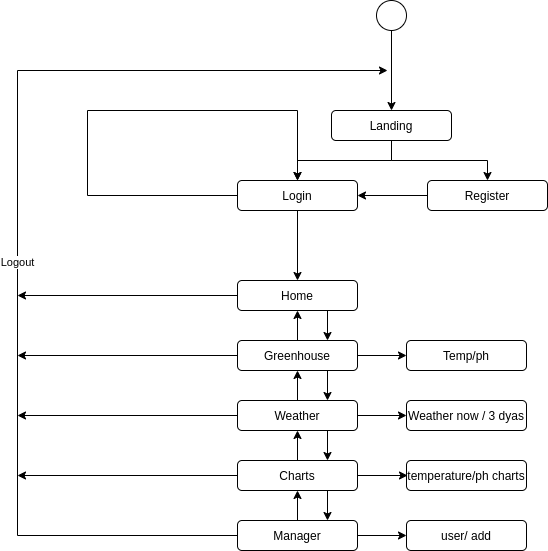

The diagram above was exported from draw.io. Its source (the exported page's mxGraphModel, read from the mxfile embedded in the PNG):
<mxGraphModel dx="1355" dy="774" grid="1" gridSize="10" guides="1" tooltips="1" connect="1" arrows="1" fold="1" page="1" pageScale="1" pageWidth="827" pageHeight="1169" math="0" shadow="0">
  <root>
    <mxCell id="0" />
    <mxCell id="1" parent="0" />
    <mxCell id="TKOA_F1Be-pBDYGH0kZk-54" style="edgeStyle=orthogonalEdgeStyle;rounded=0;orthogonalLoop=1;jettySize=auto;html=1;entryX=0.5;entryY=0;entryDx=0;entryDy=0;" edge="1" parent="1" source="TKOA_F1Be-pBDYGH0kZk-46" target="TKOA_F1Be-pBDYGH0kZk-47">
      <mxGeometry relative="1" as="geometry" />
    </mxCell>
    <mxCell id="TKOA_F1Be-pBDYGH0kZk-46" value="" style="ellipse;whiteSpace=wrap;html=1;aspect=fixed;" vertex="1" parent="1">
      <mxGeometry x="399" y="20" width="30" height="30" as="geometry" />
    </mxCell>
    <mxCell id="TKOA_F1Be-pBDYGH0kZk-52" style="edgeStyle=orthogonalEdgeStyle;rounded=0;orthogonalLoop=1;jettySize=auto;html=1;exitX=0.5;exitY=1;exitDx=0;exitDy=0;" edge="1" parent="1" source="TKOA_F1Be-pBDYGH0kZk-47" target="TKOA_F1Be-pBDYGH0kZk-48">
      <mxGeometry relative="1" as="geometry" />
    </mxCell>
    <mxCell id="TKOA_F1Be-pBDYGH0kZk-53" style="edgeStyle=orthogonalEdgeStyle;rounded=0;orthogonalLoop=1;jettySize=auto;html=1;" edge="1" parent="1" source="TKOA_F1Be-pBDYGH0kZk-47" target="TKOA_F1Be-pBDYGH0kZk-50">
      <mxGeometry relative="1" as="geometry" />
    </mxCell>
    <mxCell id="TKOA_F1Be-pBDYGH0kZk-47" value="Landing" style="rounded=1;whiteSpace=wrap;html=1;" vertex="1" parent="1">
      <mxGeometry x="354" y="130" width="120" height="30" as="geometry" />
    </mxCell>
    <mxCell id="TKOA_F1Be-pBDYGH0kZk-55" style="edgeStyle=orthogonalEdgeStyle;rounded=0;orthogonalLoop=1;jettySize=auto;html=1;entryX=0.5;entryY=0;entryDx=0;entryDy=0;" edge="1" parent="1" source="TKOA_F1Be-pBDYGH0kZk-48" target="TKOA_F1Be-pBDYGH0kZk-51">
      <mxGeometry relative="1" as="geometry" />
    </mxCell>
    <mxCell id="TKOA_F1Be-pBDYGH0kZk-57" style="edgeStyle=orthogonalEdgeStyle;rounded=0;orthogonalLoop=1;jettySize=auto;html=1;entryX=0.5;entryY=0;entryDx=0;entryDy=0;" edge="1" parent="1" source="TKOA_F1Be-pBDYGH0kZk-48" target="TKOA_F1Be-pBDYGH0kZk-48">
      <mxGeometry relative="1" as="geometry">
        <mxPoint x="320" y="140" as="targetPoint" />
        <Array as="points">
          <mxPoint x="110" y="215" />
          <mxPoint x="110" y="130" />
          <mxPoint x="320" y="130" />
        </Array>
      </mxGeometry>
    </mxCell>
    <mxCell id="TKOA_F1Be-pBDYGH0kZk-48" value="Login" style="rounded=1;whiteSpace=wrap;html=1;" vertex="1" parent="1">
      <mxGeometry x="260" y="200" width="120" height="30" as="geometry" />
    </mxCell>
    <mxCell id="TKOA_F1Be-pBDYGH0kZk-56" style="edgeStyle=orthogonalEdgeStyle;rounded=0;orthogonalLoop=1;jettySize=auto;html=1;" edge="1" parent="1" source="TKOA_F1Be-pBDYGH0kZk-50" target="TKOA_F1Be-pBDYGH0kZk-48">
      <mxGeometry relative="1" as="geometry" />
    </mxCell>
    <mxCell id="TKOA_F1Be-pBDYGH0kZk-50" value="Register" style="rounded=1;whiteSpace=wrap;html=1;" vertex="1" parent="1">
      <mxGeometry x="450" y="200" width="120" height="30" as="geometry" />
    </mxCell>
    <mxCell id="TKOA_F1Be-pBDYGH0kZk-68" style="edgeStyle=orthogonalEdgeStyle;rounded=0;orthogonalLoop=1;jettySize=auto;html=1;exitX=0;exitY=0.5;exitDx=0;exitDy=0;" edge="1" parent="1" source="TKOA_F1Be-pBDYGH0kZk-51">
      <mxGeometry relative="1" as="geometry">
        <mxPoint x="40" y="315" as="targetPoint" />
      </mxGeometry>
    </mxCell>
    <mxCell id="TKOA_F1Be-pBDYGH0kZk-73" style="edgeStyle=orthogonalEdgeStyle;rounded=0;orthogonalLoop=1;jettySize=auto;html=1;exitX=0.75;exitY=1;exitDx=0;exitDy=0;entryX=0.75;entryY=0;entryDx=0;entryDy=0;" edge="1" parent="1" source="TKOA_F1Be-pBDYGH0kZk-51" target="TKOA_F1Be-pBDYGH0kZk-61">
      <mxGeometry relative="1" as="geometry" />
    </mxCell>
    <mxCell id="TKOA_F1Be-pBDYGH0kZk-51" value="Home" style="rounded=1;whiteSpace=wrap;html=1;" vertex="1" parent="1">
      <mxGeometry x="260" y="300" width="120" height="30" as="geometry" />
    </mxCell>
    <mxCell id="TKOA_F1Be-pBDYGH0kZk-62" style="edgeStyle=orthogonalEdgeStyle;rounded=0;orthogonalLoop=1;jettySize=auto;html=1;" edge="1" parent="1" source="TKOA_F1Be-pBDYGH0kZk-58">
      <mxGeometry relative="1" as="geometry">
        <mxPoint x="410" y="90" as="targetPoint" />
        <Array as="points">
          <mxPoint x="40" y="555" />
        </Array>
      </mxGeometry>
    </mxCell>
    <mxCell id="TKOA_F1Be-pBDYGH0kZk-80" value="Logout" style="edgeLabel;html=1;align=center;verticalAlign=middle;resizable=0;points=[];" vertex="1" connectable="0" parent="TKOA_F1Be-pBDYGH0kZk-62">
      <mxGeometry x="-0.0635" y="1" relative="1" as="geometry">
        <mxPoint as="offset" />
      </mxGeometry>
    </mxCell>
    <mxCell id="TKOA_F1Be-pBDYGH0kZk-78" style="edgeStyle=orthogonalEdgeStyle;rounded=0;orthogonalLoop=1;jettySize=auto;html=1;exitX=0.5;exitY=0;exitDx=0;exitDy=0;entryX=0.5;entryY=1;entryDx=0;entryDy=0;" edge="1" parent="1" source="TKOA_F1Be-pBDYGH0kZk-58" target="TKOA_F1Be-pBDYGH0kZk-59">
      <mxGeometry relative="1" as="geometry" />
    </mxCell>
    <mxCell id="TKOA_F1Be-pBDYGH0kZk-88" style="edgeStyle=orthogonalEdgeStyle;rounded=0;orthogonalLoop=1;jettySize=auto;html=1;entryX=0;entryY=0.5;entryDx=0;entryDy=0;" edge="1" parent="1" source="TKOA_F1Be-pBDYGH0kZk-58" target="TKOA_F1Be-pBDYGH0kZk-87">
      <mxGeometry relative="1" as="geometry" />
    </mxCell>
    <mxCell id="TKOA_F1Be-pBDYGH0kZk-58" value="Manager" style="rounded=1;whiteSpace=wrap;html=1;" vertex="1" parent="1">
      <mxGeometry x="260" y="540" width="120" height="30" as="geometry" />
    </mxCell>
    <mxCell id="TKOA_F1Be-pBDYGH0kZk-63" style="edgeStyle=orthogonalEdgeStyle;rounded=0;orthogonalLoop=1;jettySize=auto;html=1;exitX=0;exitY=0.5;exitDx=0;exitDy=0;" edge="1" parent="1" source="TKOA_F1Be-pBDYGH0kZk-59">
      <mxGeometry relative="1" as="geometry">
        <mxPoint x="40" y="495" as="targetPoint" />
      </mxGeometry>
    </mxCell>
    <mxCell id="TKOA_F1Be-pBDYGH0kZk-76" style="edgeStyle=orthogonalEdgeStyle;rounded=0;orthogonalLoop=1;jettySize=auto;html=1;exitX=0.5;exitY=0;exitDx=0;exitDy=0;entryX=0.5;entryY=1;entryDx=0;entryDy=0;" edge="1" parent="1" source="TKOA_F1Be-pBDYGH0kZk-59" target="TKOA_F1Be-pBDYGH0kZk-60">
      <mxGeometry relative="1" as="geometry" />
    </mxCell>
    <mxCell id="TKOA_F1Be-pBDYGH0kZk-79" style="edgeStyle=orthogonalEdgeStyle;rounded=0;orthogonalLoop=1;jettySize=auto;html=1;exitX=0.75;exitY=1;exitDx=0;exitDy=0;entryX=0.75;entryY=0;entryDx=0;entryDy=0;" edge="1" parent="1" source="TKOA_F1Be-pBDYGH0kZk-59" target="TKOA_F1Be-pBDYGH0kZk-58">
      <mxGeometry relative="1" as="geometry" />
    </mxCell>
    <mxCell id="TKOA_F1Be-pBDYGH0kZk-85" style="edgeStyle=orthogonalEdgeStyle;rounded=0;orthogonalLoop=1;jettySize=auto;html=1;" edge="1" parent="1" source="TKOA_F1Be-pBDYGH0kZk-59">
      <mxGeometry relative="1" as="geometry">
        <mxPoint x="430" y="495" as="targetPoint" />
      </mxGeometry>
    </mxCell>
    <mxCell id="TKOA_F1Be-pBDYGH0kZk-59" value="Charts" style="rounded=1;whiteSpace=wrap;html=1;" vertex="1" parent="1">
      <mxGeometry x="260" y="480" width="120" height="30" as="geometry" />
    </mxCell>
    <mxCell id="TKOA_F1Be-pBDYGH0kZk-64" style="edgeStyle=orthogonalEdgeStyle;rounded=0;orthogonalLoop=1;jettySize=auto;html=1;exitX=0;exitY=0.5;exitDx=0;exitDy=0;" edge="1" parent="1" source="TKOA_F1Be-pBDYGH0kZk-60">
      <mxGeometry relative="1" as="geometry">
        <mxPoint x="40" y="435" as="targetPoint" />
      </mxGeometry>
    </mxCell>
    <mxCell id="TKOA_F1Be-pBDYGH0kZk-74" style="edgeStyle=orthogonalEdgeStyle;rounded=0;orthogonalLoop=1;jettySize=auto;html=1;exitX=0.5;exitY=0;exitDx=0;exitDy=0;entryX=0.5;entryY=1;entryDx=0;entryDy=0;" edge="1" parent="1" source="TKOA_F1Be-pBDYGH0kZk-60" target="TKOA_F1Be-pBDYGH0kZk-61">
      <mxGeometry relative="1" as="geometry" />
    </mxCell>
    <mxCell id="TKOA_F1Be-pBDYGH0kZk-77" style="edgeStyle=orthogonalEdgeStyle;rounded=0;orthogonalLoop=1;jettySize=auto;html=1;exitX=0.75;exitY=1;exitDx=0;exitDy=0;entryX=0.75;entryY=0;entryDx=0;entryDy=0;" edge="1" parent="1" source="TKOA_F1Be-pBDYGH0kZk-60" target="TKOA_F1Be-pBDYGH0kZk-59">
      <mxGeometry relative="1" as="geometry" />
    </mxCell>
    <mxCell id="TKOA_F1Be-pBDYGH0kZk-84" value="" style="edgeStyle=orthogonalEdgeStyle;rounded=0;orthogonalLoop=1;jettySize=auto;html=1;" edge="1" parent="1" source="TKOA_F1Be-pBDYGH0kZk-60" target="TKOA_F1Be-pBDYGH0kZk-83">
      <mxGeometry relative="1" as="geometry" />
    </mxCell>
    <mxCell id="TKOA_F1Be-pBDYGH0kZk-60" value="Weather" style="rounded=1;whiteSpace=wrap;html=1;" vertex="1" parent="1">
      <mxGeometry x="260" y="420" width="120" height="30" as="geometry" />
    </mxCell>
    <mxCell id="TKOA_F1Be-pBDYGH0kZk-65" style="edgeStyle=orthogonalEdgeStyle;rounded=0;orthogonalLoop=1;jettySize=auto;html=1;exitX=0;exitY=0.5;exitDx=0;exitDy=0;" edge="1" parent="1" source="TKOA_F1Be-pBDYGH0kZk-61">
      <mxGeometry relative="1" as="geometry">
        <mxPoint x="40" y="375" as="targetPoint" />
      </mxGeometry>
    </mxCell>
    <mxCell id="TKOA_F1Be-pBDYGH0kZk-72" style="edgeStyle=orthogonalEdgeStyle;rounded=0;orthogonalLoop=1;jettySize=auto;html=1;entryX=0.5;entryY=1;entryDx=0;entryDy=0;" edge="1" parent="1" source="TKOA_F1Be-pBDYGH0kZk-61" target="TKOA_F1Be-pBDYGH0kZk-51">
      <mxGeometry relative="1" as="geometry" />
    </mxCell>
    <mxCell id="TKOA_F1Be-pBDYGH0kZk-75" style="edgeStyle=orthogonalEdgeStyle;rounded=0;orthogonalLoop=1;jettySize=auto;html=1;exitX=0.75;exitY=1;exitDx=0;exitDy=0;entryX=0.75;entryY=0;entryDx=0;entryDy=0;" edge="1" parent="1" source="TKOA_F1Be-pBDYGH0kZk-61" target="TKOA_F1Be-pBDYGH0kZk-60">
      <mxGeometry relative="1" as="geometry" />
    </mxCell>
    <mxCell id="TKOA_F1Be-pBDYGH0kZk-82" style="edgeStyle=orthogonalEdgeStyle;rounded=0;orthogonalLoop=1;jettySize=auto;html=1;exitX=1;exitY=0.5;exitDx=0;exitDy=0;" edge="1" parent="1" source="TKOA_F1Be-pBDYGH0kZk-61" target="TKOA_F1Be-pBDYGH0kZk-81">
      <mxGeometry relative="1" as="geometry" />
    </mxCell>
    <mxCell id="TKOA_F1Be-pBDYGH0kZk-61" value="Greenhouse" style="rounded=1;whiteSpace=wrap;html=1;" vertex="1" parent="1">
      <mxGeometry x="260" y="360" width="120" height="30" as="geometry" />
    </mxCell>
    <mxCell id="TKOA_F1Be-pBDYGH0kZk-81" value="Temp/ph" style="rounded=1;whiteSpace=wrap;html=1;" vertex="1" parent="1">
      <mxGeometry x="429" y="360" width="120" height="30" as="geometry" />
    </mxCell>
    <mxCell id="TKOA_F1Be-pBDYGH0kZk-83" value="Weather now / 3 dyas" style="rounded=1;whiteSpace=wrap;html=1;" vertex="1" parent="1">
      <mxGeometry x="429" y="420" width="120" height="30" as="geometry" />
    </mxCell>
    <mxCell id="TKOA_F1Be-pBDYGH0kZk-86" value="temperature/ph charts" style="rounded=1;whiteSpace=wrap;html=1;" vertex="1" parent="1">
      <mxGeometry x="429" y="480" width="120" height="30" as="geometry" />
    </mxCell>
    <mxCell id="TKOA_F1Be-pBDYGH0kZk-87" value="user/ add" style="rounded=1;whiteSpace=wrap;html=1;" vertex="1" parent="1">
      <mxGeometry x="429" y="540" width="120" height="30" as="geometry" />
    </mxCell>
  </root>
</mxGraphModel>